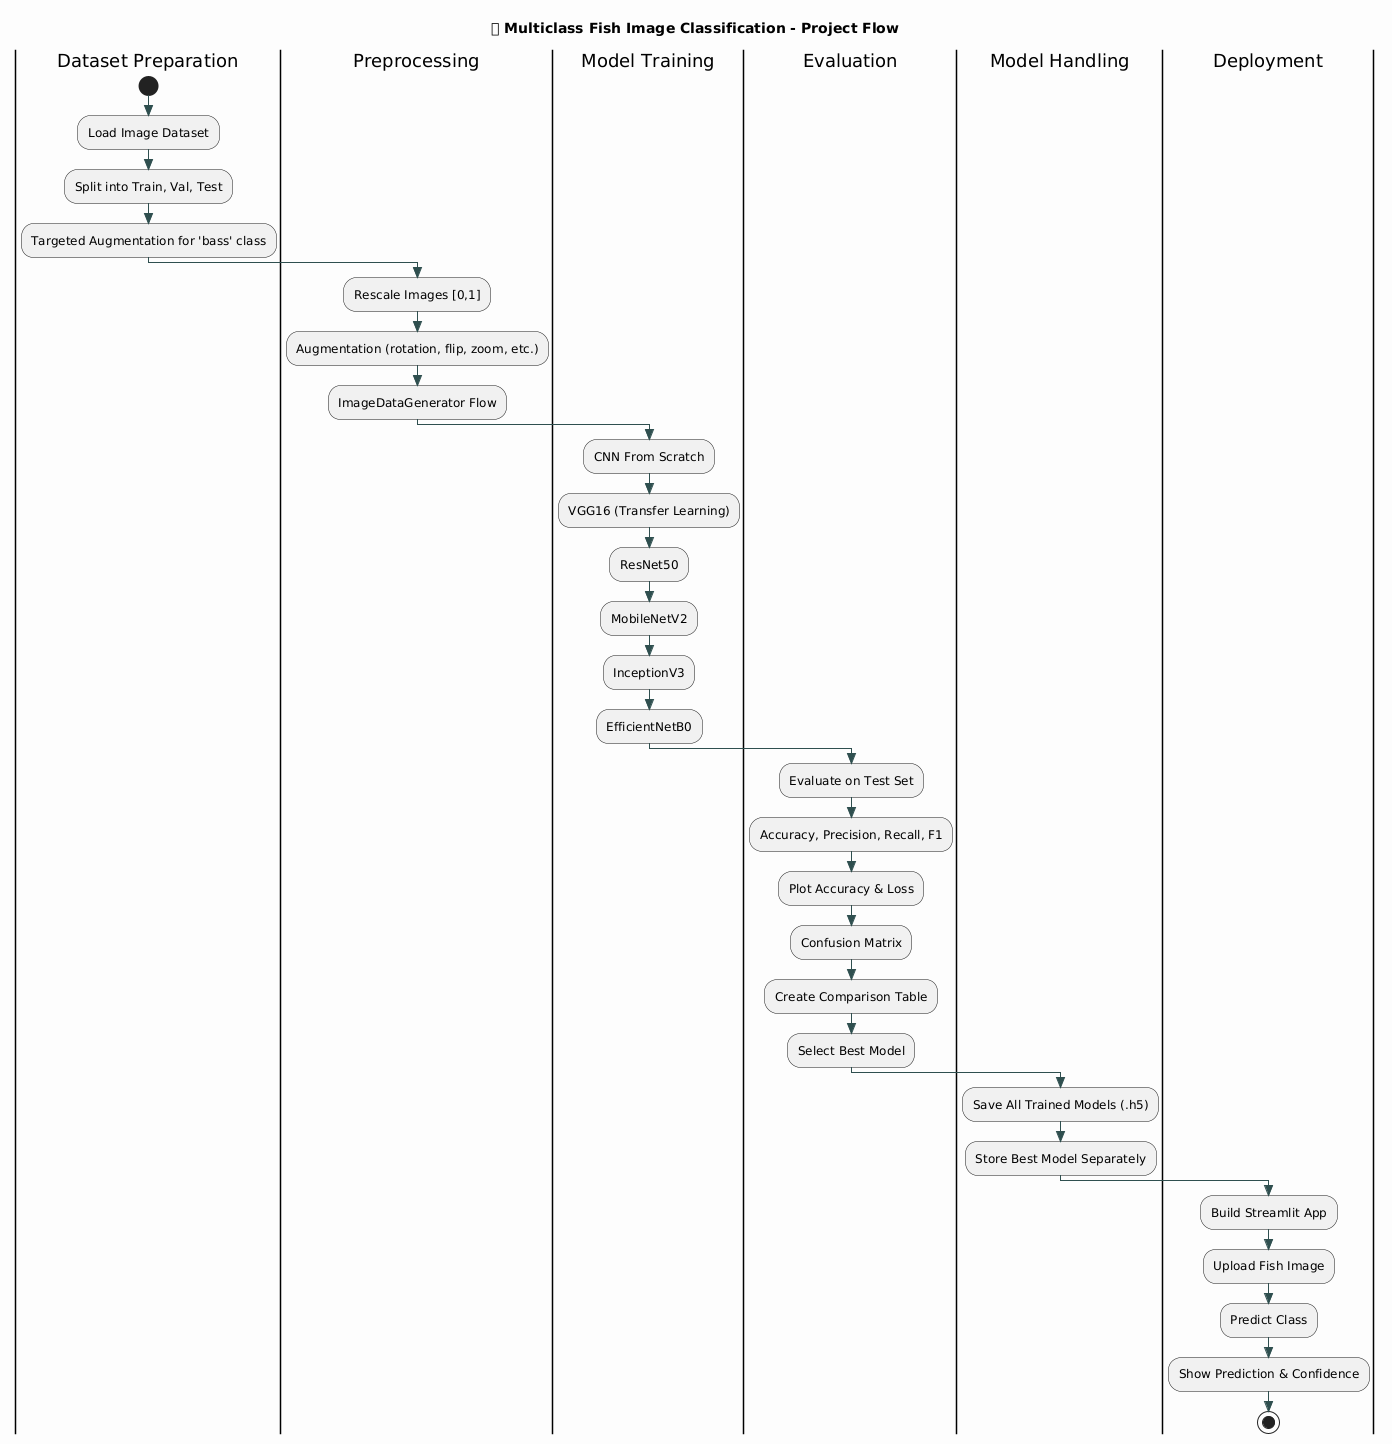

The diagram above was rendered by PlantUML. Its source (embedded in the PNG):
@startuml
skinparam style strictuml
skinparam backgroundColor #fdfdfd
skinparam defaultTextAlignment center
skinparam RectangleFontColor black
skinparam ArrowColor DarkSlateGray
skinparam ParticipantBorderColor Black
skinparam ParticipantBackgroundColor HoneyDew

title 🎣 Multiclass Fish Image Classification - Project Flow

|Dataset Preparation|
start
:Load Image Dataset;
:Split into Train, Val, Test;
:Targeted Augmentation for 'bass' class;

|Preprocessing|
:Rescale Images [0,1];
:Augmentation (rotation, flip, zoom, etc.);
:ImageDataGenerator Flow;

|Model Training|
:CNN From Scratch;
:VGG16 (Transfer Learning);
:ResNet50;
:MobileNetV2;
:InceptionV3;
:EfficientNetB0;

|Evaluation|
:Evaluate on Test Set;
:Accuracy, Precision, Recall, F1;
:Plot Accuracy & Loss;
:Confusion Matrix;
:Create Comparison Table;
:Select Best Model;

|Model Handling|
:Save All Trained Models (.h5);
:Store Best Model Separately;

|Deployment|
:Build Streamlit App;
:Upload Fish Image;
:Predict Class;
:Show Prediction & Confidence;

stop
@enduml